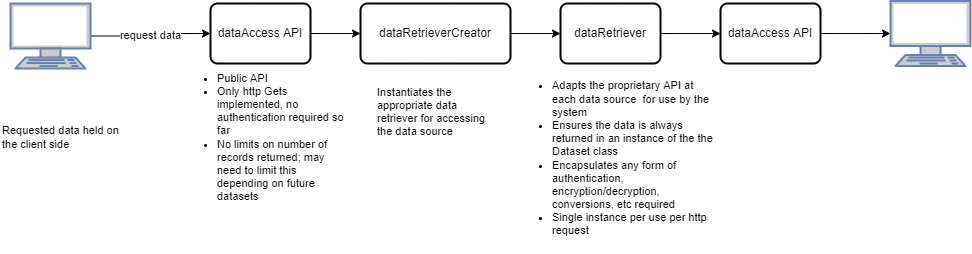

The diagram above was exported from draw.io. Its source (the exported page's mxGraphModel, read from the mxfile embedded in the PNG):
<mxGraphModel dx="1422" dy="762" grid="1" gridSize="10" guides="1" tooltips="1" connect="1" arrows="1" fold="1" page="1" pageScale="1" pageWidth="850" pageHeight="1100" math="0" shadow="0">
  <root>
    <mxCell id="0" />
    <mxCell id="1" parent="0" />
    <mxCell id="Qp8DSMvrIg2f83Xgq09N-1" value="dataAccess API" style="rounded=1;whiteSpace=wrap;html=1;absoluteArcSize=1;arcSize=14;strokeWidth=2;" vertex="1" parent="1">
      <mxGeometry x="260" y="60" width="100" height="60" as="geometry" />
    </mxCell>
    <mxCell id="Qp8DSMvrIg2f83Xgq09N-2" value="" style="endArrow=classic;html=1;rounded=0;entryX=0;entryY=0.5;entryDx=0;entryDy=0;" edge="1" parent="1" target="Qp8DSMvrIg2f83Xgq09N-4">
      <mxGeometry width="50" height="50" relative="1" as="geometry">
        <mxPoint x="360" y="90" as="sourcePoint" />
        <mxPoint x="400" y="90" as="targetPoint" />
      </mxGeometry>
    </mxCell>
    <mxCell id="Qp8DSMvrIg2f83Xgq09N-3" style="edgeStyle=orthogonalEdgeStyle;rounded=0;orthogonalLoop=1;jettySize=auto;html=1;entryX=0;entryY=0.5;entryDx=0;entryDy=0;" edge="1" parent="1" source="Qp8DSMvrIg2f83Xgq09N-4" target="Qp8DSMvrIg2f83Xgq09N-5">
      <mxGeometry relative="1" as="geometry" />
    </mxCell>
    <mxCell id="Qp8DSMvrIg2f83Xgq09N-4" value="dataRetrieverCreator" style="rounded=1;whiteSpace=wrap;html=1;absoluteArcSize=1;arcSize=14;strokeWidth=2;" vertex="1" parent="1">
      <mxGeometry x="410" y="60" width="150" height="60" as="geometry" />
    </mxCell>
    <mxCell id="YITKMi1VwP3-JUC67n6C-4" value="" style="edgeStyle=orthogonalEdgeStyle;rounded=0;orthogonalLoop=1;jettySize=auto;html=1;fontSize=11;" edge="1" parent="1" source="Qp8DSMvrIg2f83Xgq09N-5" target="YITKMi1VwP3-JUC67n6C-2">
      <mxGeometry relative="1" as="geometry" />
    </mxCell>
    <mxCell id="Qp8DSMvrIg2f83Xgq09N-5" value="dataRetriever" style="rounded=1;whiteSpace=wrap;html=1;absoluteArcSize=1;arcSize=14;strokeWidth=2;" vertex="1" parent="1">
      <mxGeometry x="610" y="60" width="100" height="60" as="geometry" />
    </mxCell>
    <mxCell id="Qp8DSMvrIg2f83Xgq09N-6" value="request data" style="edgeStyle=orthogonalEdgeStyle;rounded=0;orthogonalLoop=1;jettySize=auto;html=1;entryX=0;entryY=0.5;entryDx=0;entryDy=0;" edge="1" parent="1" source="Qp8DSMvrIg2f83Xgq09N-7" target="Qp8DSMvrIg2f83Xgq09N-1">
      <mxGeometry relative="1" as="geometry" />
    </mxCell>
    <mxCell id="Qp8DSMvrIg2f83Xgq09N-7" value="" style="fontColor=#0066CC;verticalAlign=top;verticalLabelPosition=bottom;labelPosition=center;align=center;html=1;outlineConnect=0;fillColor=#CCCCCC;strokeColor=#6881B3;gradientColor=none;gradientDirection=north;strokeWidth=2;shape=mxgraph.networks.terminal;" vertex="1" parent="1">
      <mxGeometry x="60" y="60" width="80" height="65" as="geometry" />
    </mxCell>
    <mxCell id="Qp8DSMvrIg2f83Xgq09N-8" value="&lt;span style=&quot;background-color: initial;&quot;&gt;Instantiates the appropriate data retriever for accessing the data source&lt;br&gt;&lt;br&gt;&lt;/span&gt;" style="text;html=1;strokeColor=none;fillColor=none;align=left;verticalAlign=middle;whiteSpace=wrap;rounded=0;fontSize=11;" vertex="1" parent="1">
      <mxGeometry x="425" y="130" width="125" height="90" as="geometry" />
    </mxCell>
    <mxCell id="Qp8DSMvrIg2f83Xgq09N-9" value="&lt;ul&gt;&lt;li&gt;Adapts the proprietary API at each data source&amp;nbsp; for use by the system&lt;/li&gt;&lt;li&gt;Ensures the data is always returned in an instance of the the Dataset class&lt;/li&gt;&lt;li&gt;Encapsulates any form of authentication, encryption/decryption, conversions, etc required&amp;nbsp;&lt;/li&gt;&lt;li&gt;Single instance per use per http request&lt;/li&gt;&lt;/ul&gt;" style="text;html=1;strokeColor=none;fillColor=none;align=left;verticalAlign=middle;whiteSpace=wrap;rounded=0;fontSize=11;" vertex="1" parent="1">
      <mxGeometry x="560" y="120" width="210" height="190" as="geometry" />
    </mxCell>
    <mxCell id="Qp8DSMvrIg2f83Xgq09N-10" value="&lt;ul&gt;&lt;li&gt;Public API&lt;/li&gt;&lt;li&gt;Only http Gets implemented, no authentication required so far&lt;/li&gt;&lt;li&gt;No limits on number of records returned; may need to limit this depending on future datasets&lt;/li&gt;&lt;/ul&gt;" style="text;html=1;strokeColor=none;fillColor=none;align=left;verticalAlign=middle;whiteSpace=wrap;rounded=0;fontSize=11;" vertex="1" parent="1">
      <mxGeometry x="225" y="126" width="170" height="135" as="geometry" />
    </mxCell>
    <mxCell id="YITKMi1VwP3-JUC67n6C-1" value="&lt;span style=&quot;background-color: initial;&quot;&gt;Requested data held on the client side&lt;br&gt;&lt;/span&gt;" style="text;html=1;strokeColor=none;fillColor=none;align=left;verticalAlign=middle;whiteSpace=wrap;rounded=0;fontSize=11;" vertex="1" parent="1">
      <mxGeometry x="50" y="148.5" width="125" height="90" as="geometry" />
    </mxCell>
    <mxCell id="YITKMi1VwP3-JUC67n6C-5" value="" style="edgeStyle=orthogonalEdgeStyle;rounded=0;orthogonalLoop=1;jettySize=auto;html=1;fontSize=11;" edge="1" parent="1" source="YITKMi1VwP3-JUC67n6C-2" target="YITKMi1VwP3-JUC67n6C-3">
      <mxGeometry relative="1" as="geometry" />
    </mxCell>
    <mxCell id="YITKMi1VwP3-JUC67n6C-2" value="dataAccess API" style="rounded=1;whiteSpace=wrap;html=1;absoluteArcSize=1;arcSize=14;strokeWidth=2;" vertex="1" parent="1">
      <mxGeometry x="770" y="60" width="100" height="60" as="geometry" />
    </mxCell>
    <mxCell id="YITKMi1VwP3-JUC67n6C-3" value="" style="fontColor=#0066CC;verticalAlign=top;verticalLabelPosition=bottom;labelPosition=center;align=center;html=1;outlineConnect=0;fillColor=#CCCCCC;strokeColor=#6881B3;gradientColor=none;gradientDirection=north;strokeWidth=2;shape=mxgraph.networks.terminal;" vertex="1" parent="1">
      <mxGeometry x="940" y="57.5" width="80" height="65" as="geometry" />
    </mxCell>
  </root>
</mxGraphModel>